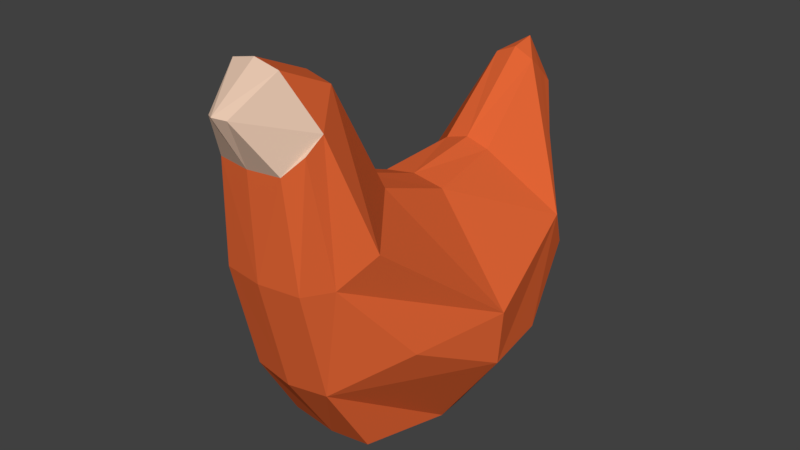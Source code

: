 # Source: AliceChicken3.Blend  (saved by Blender 2.79.0; exported with 4.5.12 LTS)
import bpy
from mathutils import Matrix  # noqa: F401  (used for matrix-valued properties, if any)

bpy.ops.wm.read_factory_settings(use_empty=True)
scene = bpy.context.scene
scene.name = 'Scene'

# ---- collections
col_collection_1 = bpy.data.collections.new('Collection 1'); scene.collection.children.link(col_collection_1)

# ---- materials (node trees are filled in below, after node groups)
mat_foot = bpy.data.materials.new('Foot')
mat_foot.alpha_threshold = 0.0
mat_foot.use_transparent_shadow = False
mat_foot.diffuse_color = (0.8163, 0.583, 0.2523, 1.0)
mat_foot.roughness = 0.5
mat_foot.line_color = (0.0, 0.0, 0.0, 1.0)
mat_body = bpy.data.materials.new('Body')
mat_body.alpha_threshold = 0.0
mat_body.use_transparent_shadow = False
mat_body.diffuse_color = (0.7633, 0.1322, 0.03679, 1.0)
mat_body.roughness = 0.5
mat_face = bpy.data.materials.new('Face')
mat_face.alpha_threshold = 0.0
mat_face.use_transparent_shadow = False
mat_face.diffuse_color = (0.8, 0.5673, 0.4301, 1.0)
mat_face.roughness = 0.5

# ---- material node trees

# ---- world
world_world = bpy.data.worlds.new('World'); scene.world = world_world
world_world.color = (0.05088, 0.05088, 0.05088)
world_world.use_sun_shadow = False
world_world.sun_shadow_jitter_overblur = 0.0
world_world.cycles.sampling_method = 'MANUAL'

# ---- meshes
me_cube = bpy.data.meshes.new('Cube')
me_cube.from_pydata([(-1.155e-07, -1.056, 0.709), (-3.576e-07, -1.23, 1.423), (5.96e-08, 1.23, 1.069), (-1.49e-07, -0.4577, 1.779), (-3.576e-07, -1.252, 2.072), (-1.49e-07, -0.8169, 2.464), (-7.947e-08, 0.02821, 1.606), (-9.934e-09, 0.5389, 1.673), (1.325e-08, 1.016, 2.123), (3.643e-08, 1.251, 1.889), (2.086e-07, 0.9759, 0.7826), (-2.881e-07, -1.448, 2.398), (-2.186e-07, -1.158, 2.616), (3.974e-08, -0.02917, 0.01894), (3.08e-07, 0.7515, 0.1934), (2.546e-07, 0.9501, 0.4829), (3.309e-07, 0.1803, 0.03772), (-0.2578, -1.024, 0.7297), (-0.2578, -1.192, 1.422), (-0.2906, 0.9508, 0.8068), (-0.2198, 1.194, 1.079), (-0.1323, 1.214, 1.875), (-0.2069, -0.4714, 1.752), (-0.1542, -1.153, 2.58), (-0.1823, -0.8361, 2.433), (-0.2067, -1.228, 2.078), (-0.2069, 0.02819, 1.57), (-0.1524, 0.5379, 1.629), (-0.132, 1.012, 2.065), (-0.2578, 0.9116, 0.5019), (-0.06238, -1.407, 2.383), (-0.3055, -0.05852, 0.07708), (-0.3055, 0.1099, 0.09218), (-0.2578, 0.7302, 0.2295), (-0.49, -0.8437, 1.601), (-0.1323, 1.1, 1.988), (-0.6876, -0.000479, 0.9411), (-0.5366, 0.7574, 1.228), (-0.3113, -1.034, 2.268), (-0.1323, 1.157, 1.932), (-0.6769, -0.02671, 0.6087), (-0.511, 0.8541, 1.002), (-0.346, -1.019, 1.412), (-0.2822, -1.131, 2.173), (-0.6098, 0.4356, 0.6124), (-0.543, -0.6102, 0.9084), (2.577e-08, 1.176, 2.154), (-3.799e-08, -0.7284, 0.2018), (-0.2817, -0.7269, 0.2413)], [], [(0, 47, 13, 6, 3, 1), (3, 5, 12, 11, 4, 1), (10, 7, 6, 13, 16, 14, 15), (10, 2, 9, 46, 8, 7), (36, 34, 22, 26), (37, 36, 26, 27), (37, 27, 28, 35), (6, 7, 27, 26), (2, 10, 19, 20), (14, 16, 32, 33), (7, 8, 28, 27), (9, 2, 20, 21), (15, 14, 33, 29), (8, 46, 9, 21, 39, 35, 28), (10, 15, 29, 19), (12, 5, 24, 23), (4, 11, 30, 25), (5, 3, 22, 24), (11, 12, 23, 30), (1, 4, 25, 18), (47, 0, 17, 48), (3, 6, 26, 22), (34, 38, 24, 22), (42, 43, 38, 34), (41, 37, 35, 39), (41, 44, 40, 36, 37), (40, 45, 42, 34, 36), (0, 1, 18, 17), (38, 43, 25, 30), (23, 24, 38), (38, 30, 23), (19, 41, 39, 21, 20), (18, 25, 43, 42), (18, 42, 17), (31, 48, 17, 40), (45, 17, 42), (32, 31, 40, 44), (45, 40, 17), (29, 33, 32, 44), (44, 41, 19), (44, 19, 29), (32, 16, 13, 31), (13, 47, 48, 31)])
me_cube.polygons.foreach_set('material_index', [1, 1, 1, 1, 1, 1, 1, 1, 1, 1, 1, 1, 1, 1, 1, 1, 2, 1, 2, 1, 1, 1, 1, 1, 1, 1, 1, 1, 2, 1, 2, 1, 1, 1, 1, 1, 1, 1, 1, 1, 1, 1, 1])
me_cube.materials.append(mat_foot)
me_cube.materials.append(mat_body)
me_cube.materials.append(mat_face)
me_cube.use_remesh_preserve_volume = False
me_cube.use_remesh_preserve_attributes = False
me_cube.use_mirror_vertex_groups = False
me_cube.update()

# ---- objects
ob_empty = bpy.data.objects.new('Empty', None)
ob_cube = bpy.data.objects.new('Cube', me_cube)

# ---- transforms, parenting, visibility, modifiers, constraints
ob_empty.location = (3.849, 1.654, 0.0)
ob_empty.rotation_euler = (1.571, -0.0, 4.712)
ob_empty.scale = (3.5, 3.5, 3.5)
ob_empty.empty_display_type = 'IMAGE'
ob_empty.empty_image_offset = (0.0, 0.0)
ob_empty.hide_viewport = True
ob_empty.lineart.crease_threshold = 0.0
ob_cube.location = (0.0, 0.0, 0.0)
ob_cube.lock_rotations_4d = False
ob_cube.empty_display_type = 'ARROWS'
ob_cube.lineart.crease_threshold = 0.0
_m = ob_cube.modifiers.new('Mirror', 'MIRROR')

# ---- collection membership
col_collection_1.objects.link(ob_empty)
col_collection_1.objects.link(ob_cube)

# ---- scene / render settings (as saved in the file)
scene.frame_start = 1; scene.frame_end = 250; scene.frame_set(1)
scene.render.engine = 'BLENDER_EEVEE_NEXT'
scene.render.resolution_percentage = 50
scene.render.dither_intensity = 0.0
scene.cycles.use_denoising = False
scene.cycles.samples = 128
scene.cycles.sampling_pattern = 'TABULATED_SOBOL'
scene.cycles.use_adaptive_sampling = False
scene.cycles.use_light_tree = False
scene.cycles.blur_glossy = 0.0
scene.cycles.sample_clamp_indirect = 0.0
scene.view_settings.view_transform = 'Standard'
bpy.context.view_layer.update()

# ---- added for rendering (the .blend has no active camera and no usable light): camera, sun
cam_auto = bpy.data.cameras.new('AutoCamera')
cam_auto.lens = 50.0
cam_auto.sensor_width = 36.0
cam_auto.clip_end = 1000.0
ob_auto_camera = bpy.data.objects.new('AutoCamera', cam_auto)
scene.collection.objects.link(ob_auto_camera)
ob_auto_camera.location = (3.69165, -4.5289, 4.27079)
ob_auto_camera.rotation_euler = (1.09748, -7.21219e-08, 0.694738)
scene.camera = ob_auto_camera
light_auto_sun = bpy.data.lights.new('AutoSun', 'SUN')
light_auto_sun.energy = 3.0
light_auto_sun.angle = 0.0523599
ob_auto_sun = bpy.data.objects.new('AutoSun', light_auto_sun)
scene.collection.objects.link(ob_auto_sun)
ob_auto_sun.rotation_euler = (0.872665, 0.174533, 0.523599)
bpy.context.view_layer.update()
